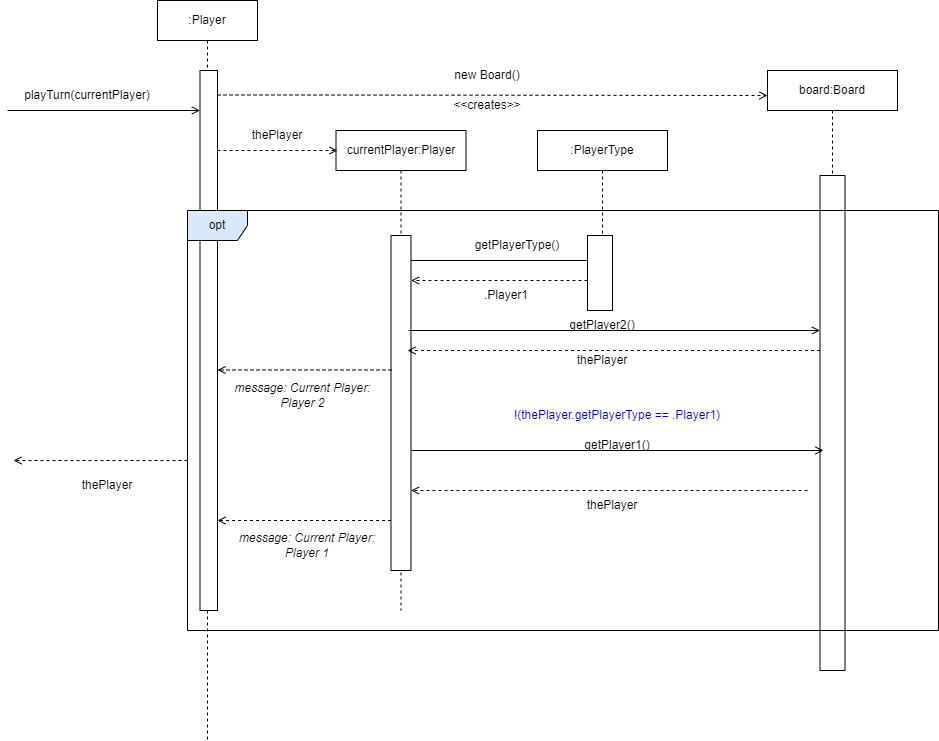

The diagram above was exported from draw.io. Its source (the exported page's mxGraphModel, read from the mxfile embedded in the PNG):
<mxGraphModel dx="2074" dy="1099" grid="1" gridSize="10" guides="1" tooltips="1" connect="1" arrows="1" fold="1" page="1" pageScale="1" pageWidth="827" pageHeight="1169" math="0" shadow="0">
  <root>
    <mxCell id="0" />
    <mxCell id="1" parent="0" />
    <mxCell id="OuAHrvPMInmyGENqBoA_-1" value="" style="endArrow=open;html=1;rounded=0;endFill=0;" parent="1" target="OuAHrvPMInmyGENqBoA_-4" edge="1">
      <mxGeometry width="50" height="50" relative="1" as="geometry">
        <mxPoint x="20" y="320" as="sourcePoint" />
        <mxPoint x="220" y="320" as="targetPoint" />
      </mxGeometry>
    </mxCell>
    <mxCell id="OuAHrvPMInmyGENqBoA_-2" value=":Player" style="shape=umlLifeline;perimeter=lifelinePerimeter;whiteSpace=wrap;html=1;container=1;dropTarget=0;collapsible=0;recursiveResize=0;outlineConnect=0;portConstraint=eastwest;newEdgeStyle={&quot;edgeStyle&quot;:&quot;elbowEdgeStyle&quot;,&quot;elbow&quot;:&quot;vertical&quot;,&quot;curved&quot;:0,&quot;rounded&quot;:0};" parent="1" vertex="1">
      <mxGeometry x="170" y="210" width="100" height="740" as="geometry" />
    </mxCell>
    <mxCell id="OuAHrvPMInmyGENqBoA_-4" value="" style="html=1;points=[];perimeter=orthogonalPerimeter;outlineConnect=0;targetShapes=umlLifeline;portConstraint=eastwest;newEdgeStyle={&quot;edgeStyle&quot;:&quot;elbowEdgeStyle&quot;,&quot;elbow&quot;:&quot;vertical&quot;,&quot;curved&quot;:0,&quot;rounded&quot;:0};" parent="OuAHrvPMInmyGENqBoA_-2" vertex="1">
      <mxGeometry x="42.5" y="70" width="17.5" height="540" as="geometry" />
    </mxCell>
    <mxCell id="OuAHrvPMInmyGENqBoA_-3" value="playTurn(currentPlayer)" style="text;html=1;strokeColor=none;fillColor=none;align=center;verticalAlign=middle;whiteSpace=wrap;rounded=0;" parent="1" vertex="1">
      <mxGeometry x="70" y="290" width="60" height="30" as="geometry" />
    </mxCell>
    <mxCell id="OuAHrvPMInmyGENqBoA_-16" value="currentPlayer:Player" style="shape=umlLifeline;perimeter=lifelinePerimeter;whiteSpace=wrap;html=1;container=1;dropTarget=0;collapsible=0;recursiveResize=0;outlineConnect=0;portConstraint=eastwest;newEdgeStyle={&quot;edgeStyle&quot;:&quot;elbowEdgeStyle&quot;,&quot;elbow&quot;:&quot;vertical&quot;,&quot;curved&quot;:0,&quot;rounded&quot;:0};" parent="1" vertex="1">
      <mxGeometry x="348.5" y="340" width="130" height="480" as="geometry" />
    </mxCell>
    <mxCell id="OuAHrvPMInmyGENqBoA_-18" value="" style="html=1;points=[];perimeter=orthogonalPerimeter;outlineConnect=0;targetShapes=umlLifeline;portConstraint=eastwest;newEdgeStyle={&quot;edgeStyle&quot;:&quot;elbowEdgeStyle&quot;,&quot;elbow&quot;:&quot;vertical&quot;,&quot;curved&quot;:0,&quot;rounded&quot;:0};" parent="OuAHrvPMInmyGENqBoA_-16" vertex="1">
      <mxGeometry x="55" y="105" width="20" height="335" as="geometry" />
    </mxCell>
    <mxCell id="_Bb0j0M_j80GbRFBzqXD-2" value="" style="endArrow=open;html=1;rounded=0;dashed=1;endFill=0;" parent="1" edge="1">
      <mxGeometry width="50" height="50" relative="1" as="geometry">
        <mxPoint x="230" y="360" as="sourcePoint" />
        <mxPoint x="350" y="360" as="targetPoint" />
        <Array as="points">
          <mxPoint x="290" y="360" />
        </Array>
      </mxGeometry>
    </mxCell>
    <mxCell id="_Bb0j0M_j80GbRFBzqXD-4" value="thePlayer" style="text;html=1;strokeColor=none;fillColor=none;align=center;verticalAlign=middle;whiteSpace=wrap;rounded=0;" parent="1" vertex="1">
      <mxGeometry x="250" y="330" width="80" height="30" as="geometry" />
    </mxCell>
    <mxCell id="_Bb0j0M_j80GbRFBzqXD-6" value="" style="endArrow=open;html=1;rounded=0;endFill=0;" parent="1" source="OuAHrvPMInmyGENqBoA_-18" edge="1">
      <mxGeometry width="50" height="50" relative="1" as="geometry">
        <mxPoint x="440" y="470" as="sourcePoint" />
        <mxPoint x="620" y="470" as="targetPoint" />
      </mxGeometry>
    </mxCell>
    <mxCell id="_Bb0j0M_j80GbRFBzqXD-8" value=":PlayerType" style="shape=umlLifeline;perimeter=lifelinePerimeter;whiteSpace=wrap;html=1;container=1;dropTarget=0;collapsible=0;recursiveResize=0;outlineConnect=0;portConstraint=eastwest;newEdgeStyle={&quot;edgeStyle&quot;:&quot;elbowEdgeStyle&quot;,&quot;elbow&quot;:&quot;vertical&quot;,&quot;curved&quot;:0,&quot;rounded&quot;:0};" parent="1" vertex="1">
      <mxGeometry x="550" y="340" width="130" height="180" as="geometry" />
    </mxCell>
    <mxCell id="_Bb0j0M_j80GbRFBzqXD-9" value="" style="html=1;points=[];perimeter=orthogonalPerimeter;outlineConnect=0;targetShapes=umlLifeline;portConstraint=eastwest;newEdgeStyle={&quot;edgeStyle&quot;:&quot;elbowEdgeStyle&quot;,&quot;elbow&quot;:&quot;vertical&quot;,&quot;curved&quot;:0,&quot;rounded&quot;:0};" parent="_Bb0j0M_j80GbRFBzqXD-8" vertex="1">
      <mxGeometry x="50" y="105" width="25" height="75" as="geometry" />
    </mxCell>
    <mxCell id="_Bb0j0M_j80GbRFBzqXD-10" value="getPlayerType()" style="text;html=1;strokeColor=none;fillColor=none;align=center;verticalAlign=middle;whiteSpace=wrap;rounded=0;" parent="1" vertex="1">
      <mxGeometry x="490" y="440" width="80" height="30" as="geometry" />
    </mxCell>
    <mxCell id="_Bb0j0M_j80GbRFBzqXD-11" value="" style="endArrow=open;html=1;rounded=0;dashed=1;endFill=0;" parent="1" source="_Bb0j0M_j80GbRFBzqXD-9" target="OuAHrvPMInmyGENqBoA_-18" edge="1">
      <mxGeometry width="50" height="50" relative="1" as="geometry">
        <mxPoint x="490" y="510" as="sourcePoint" />
        <mxPoint x="440" y="510" as="targetPoint" />
        <Array as="points">
          <mxPoint x="540" y="490" />
        </Array>
      </mxGeometry>
    </mxCell>
    <mxCell id="_Bb0j0M_j80GbRFBzqXD-12" value=".Player1" style="text;html=1;strokeColor=none;fillColor=none;align=center;verticalAlign=middle;whiteSpace=wrap;rounded=0;" parent="1" vertex="1">
      <mxGeometry x="479" y="490" width="80" height="30" as="geometry" />
    </mxCell>
    <mxCell id="_Bb0j0M_j80GbRFBzqXD-13" value="" style="endArrow=open;html=1;rounded=0;dashed=1;endFill=0;" parent="1" source="OuAHrvPMInmyGENqBoA_-4" edge="1">
      <mxGeometry width="50" height="50" relative="1" as="geometry">
        <mxPoint x="240" y="304.5" as="sourcePoint" />
        <mxPoint x="780" y="305" as="targetPoint" />
        <Array as="points">
          <mxPoint x="300" y="304.5" />
        </Array>
      </mxGeometry>
    </mxCell>
    <mxCell id="_Bb0j0M_j80GbRFBzqXD-15" value="board:Board" style="shape=umlLifeline;perimeter=lifelinePerimeter;whiteSpace=wrap;html=1;container=1;dropTarget=0;collapsible=0;recursiveResize=0;outlineConnect=0;portConstraint=eastwest;newEdgeStyle={&quot;edgeStyle&quot;:&quot;elbowEdgeStyle&quot;,&quot;elbow&quot;:&quot;vertical&quot;,&quot;curved&quot;:0,&quot;rounded&quot;:0};" parent="1" vertex="1">
      <mxGeometry x="780" y="280" width="130" height="600" as="geometry" />
    </mxCell>
    <mxCell id="_Bb0j0M_j80GbRFBzqXD-16" value="" style="html=1;points=[];perimeter=orthogonalPerimeter;outlineConnect=0;targetShapes=umlLifeline;portConstraint=eastwest;newEdgeStyle={&quot;edgeStyle&quot;:&quot;elbowEdgeStyle&quot;,&quot;elbow&quot;:&quot;vertical&quot;,&quot;curved&quot;:0,&quot;rounded&quot;:0};" parent="_Bb0j0M_j80GbRFBzqXD-15" vertex="1">
      <mxGeometry x="52.5" y="105" width="25" height="495" as="geometry" />
    </mxCell>
    <mxCell id="_Bb0j0M_j80GbRFBzqXD-17" value="&amp;lt;&amp;lt;creates&amp;gt;&amp;gt;" style="text;html=1;strokeColor=none;fillColor=none;align=center;verticalAlign=middle;whiteSpace=wrap;rounded=0;" parent="1" vertex="1">
      <mxGeometry x="470" y="300" width="60" height="30" as="geometry" />
    </mxCell>
    <mxCell id="_Bb0j0M_j80GbRFBzqXD-18" value="new Board()" style="text;html=1;strokeColor=none;fillColor=none;align=center;verticalAlign=middle;whiteSpace=wrap;rounded=0;" parent="1" vertex="1">
      <mxGeometry x="465" y="270" width="70" height="30" as="geometry" />
    </mxCell>
    <mxCell id="_Bb0j0M_j80GbRFBzqXD-19" value="opt" style="shape=umlFrame;whiteSpace=wrap;html=1;pointerEvents=0;fillColor=#dae8fc;strokeColor=#000000;" parent="1" vertex="1">
      <mxGeometry x="200" y="420" width="751" height="420" as="geometry" />
    </mxCell>
    <mxCell id="_Bb0j0M_j80GbRFBzqXD-20" value="" style="endArrow=open;html=1;rounded=0;endFill=0;" parent="1" target="_Bb0j0M_j80GbRFBzqXD-16" edge="1">
      <mxGeometry width="50" height="50" relative="1" as="geometry">
        <mxPoint x="421" y="540" as="sourcePoint" />
        <mxPoint x="617" y="540" as="targetPoint" />
      </mxGeometry>
    </mxCell>
    <mxCell id="_Bb0j0M_j80GbRFBzqXD-21" value="getPlayer2()" style="text;html=1;strokeColor=none;fillColor=none;align=center;verticalAlign=middle;whiteSpace=wrap;rounded=0;" parent="1" vertex="1">
      <mxGeometry x="580" y="520" width="70" height="30" as="geometry" />
    </mxCell>
    <mxCell id="_Bb0j0M_j80GbRFBzqXD-22" value="" style="endArrow=open;html=1;rounded=0;dashed=1;endFill=0;" parent="1" source="_Bb0j0M_j80GbRFBzqXD-16" edge="1">
      <mxGeometry width="50" height="50" relative="1" as="geometry">
        <mxPoint x="596" y="560" as="sourcePoint" />
        <mxPoint x="420" y="560" as="targetPoint" />
        <Array as="points">
          <mxPoint x="536" y="560" />
        </Array>
      </mxGeometry>
    </mxCell>
    <mxCell id="_Bb0j0M_j80GbRFBzqXD-23" value="thePlayer" style="text;html=1;strokeColor=none;fillColor=none;align=center;verticalAlign=middle;whiteSpace=wrap;rounded=0;" parent="1" vertex="1">
      <mxGeometry x="575" y="555" width="80" height="30" as="geometry" />
    </mxCell>
    <mxCell id="_Bb0j0M_j80GbRFBzqXD-24" value="&lt;font color=&quot;#0000cc&quot;&gt;!(thePlayer.getPlayerType == .Player1)&lt;/font&gt;" style="text;html=1;strokeColor=none;fillColor=none;align=center;verticalAlign=middle;whiteSpace=wrap;rounded=0;" parent="1" vertex="1">
      <mxGeometry x="510" y="610" width="240" height="30" as="geometry" />
    </mxCell>
    <mxCell id="_Bb0j0M_j80GbRFBzqXD-25" value="" style="endArrow=open;html=1;rounded=0;endFill=0;" parent="1" edge="1">
      <mxGeometry width="50" height="50" relative="1" as="geometry">
        <mxPoint x="424" y="660" as="sourcePoint" />
        <mxPoint x="836" y="660" as="targetPoint" />
      </mxGeometry>
    </mxCell>
    <mxCell id="_Bb0j0M_j80GbRFBzqXD-26" value="" style="endArrow=open;html=1;rounded=0;dashed=1;endFill=0;" parent="1" edge="1">
      <mxGeometry width="50" height="50" relative="1" as="geometry">
        <mxPoint x="820" y="700" as="sourcePoint" />
        <mxPoint x="423.5" y="700" as="targetPoint" />
        <Array as="points">
          <mxPoint x="539.5" y="700" />
        </Array>
      </mxGeometry>
    </mxCell>
    <mxCell id="_Bb0j0M_j80GbRFBzqXD-27" value="getPlayer1()" style="text;html=1;strokeColor=none;fillColor=none;align=center;verticalAlign=middle;whiteSpace=wrap;rounded=0;" parent="1" vertex="1">
      <mxGeometry x="595" y="640" width="70" height="30" as="geometry" />
    </mxCell>
    <mxCell id="_Bb0j0M_j80GbRFBzqXD-29" value="thePlayer" style="text;html=1;strokeColor=none;fillColor=none;align=center;verticalAlign=middle;whiteSpace=wrap;rounded=0;" parent="1" vertex="1">
      <mxGeometry x="585" y="700" width="80" height="30" as="geometry" />
    </mxCell>
    <mxCell id="_Bb0j0M_j80GbRFBzqXD-31" value="" style="endArrow=open;html=1;rounded=0;dashed=1;endFill=0;" parent="1" source="OuAHrvPMInmyGENqBoA_-18" edge="1">
      <mxGeometry width="50" height="50" relative="1" as="geometry">
        <mxPoint x="626.5" y="730" as="sourcePoint" />
        <mxPoint x="230" y="730" as="targetPoint" />
        <Array as="points">
          <mxPoint x="346" y="730" />
        </Array>
      </mxGeometry>
    </mxCell>
    <mxCell id="_Bb0j0M_j80GbRFBzqXD-32" value="&lt;i style=&quot;border-color: var(--border-color);&quot;&gt;message: Current Player: Player 1&lt;/i&gt;" style="text;html=1;strokeColor=none;fillColor=none;align=center;verticalAlign=middle;whiteSpace=wrap;rounded=0;" parent="1" vertex="1">
      <mxGeometry x="250" y="740" width="140" height="30" as="geometry" />
    </mxCell>
    <mxCell id="_Bb0j0M_j80GbRFBzqXD-36" value="" style="endArrow=open;html=1;rounded=0;dashed=1;endFill=0;" parent="1" edge="1">
      <mxGeometry width="50" height="50" relative="1" as="geometry">
        <mxPoint x="404" y="579.5" as="sourcePoint" />
        <mxPoint x="230" y="579.5" as="targetPoint" />
        <Array as="points">
          <mxPoint x="346" y="579.5" />
        </Array>
      </mxGeometry>
    </mxCell>
    <mxCell id="_Bb0j0M_j80GbRFBzqXD-37" value="&lt;i&gt;message: Current Player: Player 2&lt;/i&gt;" style="text;html=1;strokeColor=none;fillColor=none;align=center;verticalAlign=middle;whiteSpace=wrap;rounded=0;" parent="1" vertex="1">
      <mxGeometry x="240.75" y="590" width="149.25" height="30" as="geometry" />
    </mxCell>
    <mxCell id="_Bb0j0M_j80GbRFBzqXD-41" value="" style="endArrow=open;html=1;rounded=0;dashed=1;endFill=0;" parent="1" edge="1">
      <mxGeometry width="50" height="50" relative="1" as="geometry">
        <mxPoint x="200" y="670" as="sourcePoint" />
        <mxPoint x="26" y="670" as="targetPoint" />
        <Array as="points">
          <mxPoint x="142" y="670" />
        </Array>
      </mxGeometry>
    </mxCell>
    <mxCell id="_Bb0j0M_j80GbRFBzqXD-42" value="thePlayer" style="text;html=1;strokeColor=none;fillColor=none;align=center;verticalAlign=middle;whiteSpace=wrap;rounded=0;" parent="1" vertex="1">
      <mxGeometry x="80" y="680" width="80" height="30" as="geometry" />
    </mxCell>
  </root>
</mxGraphModel>